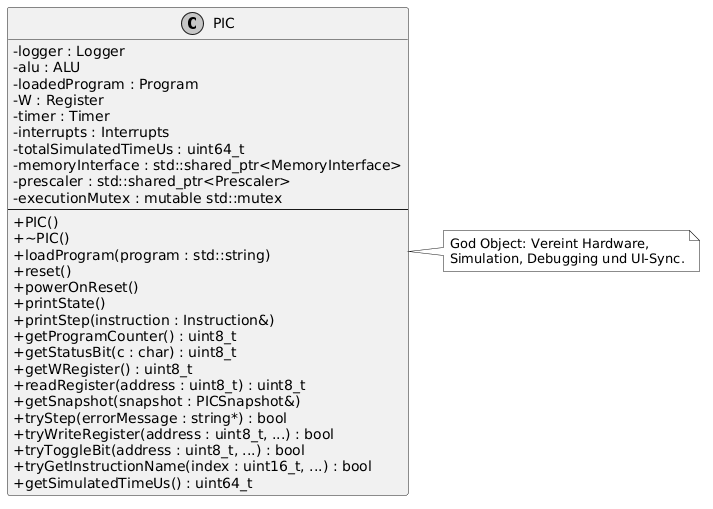

The diagram above was rendered by PlantUML. Its source (embedded in the PNG):
@startuml
skinparam classAttributeIconSize 0
skinparam monochrome true
skinparam shadowing false

class PIC {
    - logger : Logger
    - alu : ALU
    - loadedProgram : Program
    - W : Register
    - timer : Timer
    - interrupts : Interrupts
    - totalSimulatedTimeUs : uint64_t
    - memoryInterface : std::shared_ptr<MemoryInterface>
    - prescaler : std::shared_ptr<Prescaler>
    - executionMutex : mutable std::mutex
    --
    + PIC()
    + ~PIC()
    + loadProgram(program : std::string)
    + reset()
    + powerOnReset()
    + printState()
    + printStep(instruction : Instruction&)
    + getProgramCounter() : uint8_t
    + getStatusBit(c : char) : uint8_t
    + getWRegister() : uint8_t
    + readRegister(address : uint8_t) : uint8_t
    + getSnapshot(snapshot : PICSnapshot&)
    + tryStep(errorMessage : string*) : bool
    + tryWriteRegister(address : uint8_t, ...) : bool
    + tryToggleBit(address : uint8_t, ...) : bool
    + tryGetInstructionName(index : uint16_t, ...) : bool
    + getSimulatedTimeUs() : uint64_t
}

note right of PIC : God Object: Vereint Hardware,\nSimulation, Debugging und UI-Sync.
@enduml